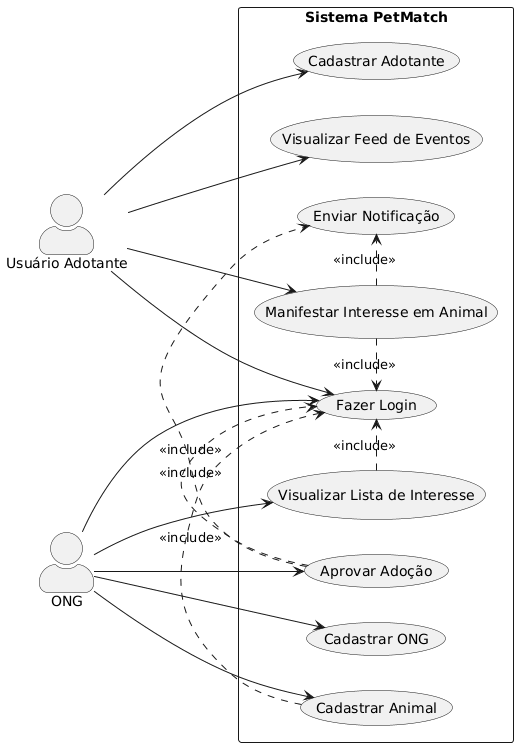

The diagram above was rendered by PlantUML. Its source (embedded in the PNG):
@startuml
left to right direction
skinparam actorStyle awesome

actor "Usuário Adotante" as Adotante
actor "ONG" as ONG

rectangle "Sistema PetMatch" {
    usecase "Cadastrar Adotante" as UC1
    usecase "Cadastrar ONG" as UC2
    usecase "Fazer Login" as UC3
    usecase "Cadastrar Animal" as UC4
    usecase "Visualizar Feed de Eventos" as UC5
    usecase "Manifestar Interesse em Animal" as UC6
    usecase "Visualizar Lista de Interesse" as UC7
    usecase "Aprovar Adoção" as UC8
    usecase "Enviar Notificação" as UC9
}

' Relações dos atores com os casos de uso
Adotante --> UC1
Adotante --> UC3
Adotante --> UC5
Adotante --> UC6

ONG --> UC2
ONG --> UC3
ONG --> UC4
ONG --> UC7
ONG --> UC8

' Relações de dependência entre casos de uso
UC4 .> UC3 : <<include>>
UC6 .> UC3 : <<include>>
UC7 .> UC3 : <<include>>
UC8 .> UC3 : <<include>>

' Ação que dispara um processo
UC6 .> UC9 : <<include>>
UC8 .> UC9 : <<include>>
@enduml